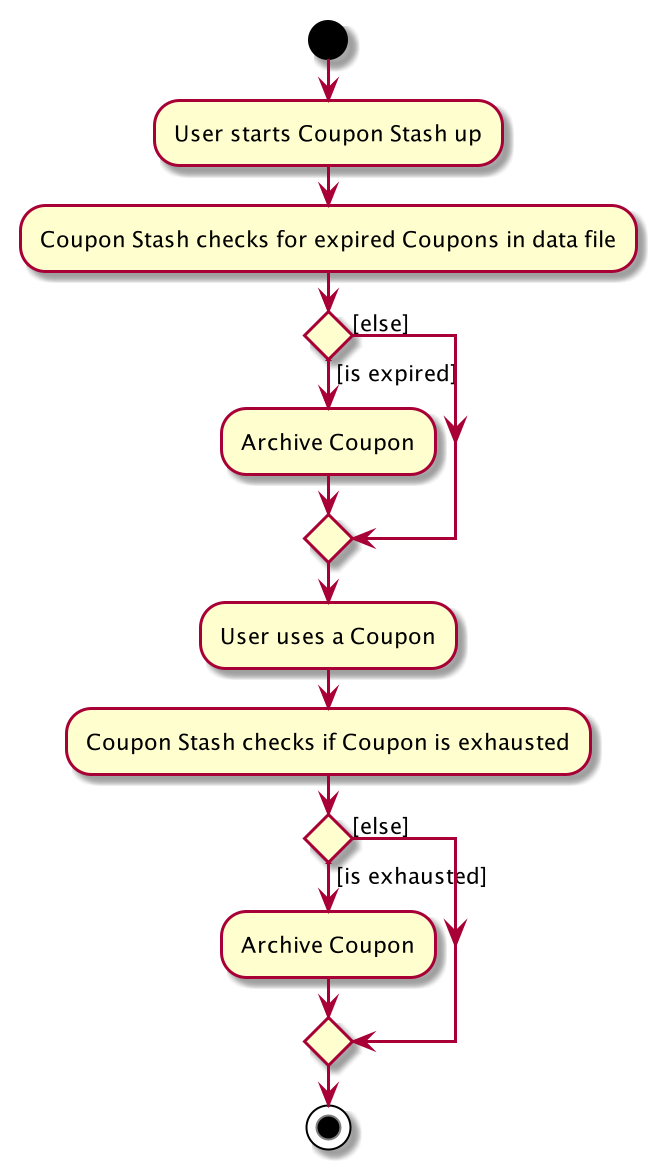

The diagram above was rendered by PlantUML. Its source (embedded in the PNG):
@startuml

skinparam ActivityFontSize 11
skinparam ArrowFontSize 11

start
:User starts Coupon Stash up;
:Coupon Stash checks for expired Coupons in data file;

if () then ([is expired])
    :Archive Coupon;
else ([else])
endif

:User uses a Coupon;
:Coupon Stash checks if Coupon is exhausted;

if () then ([is exhausted])
    :Archive Coupon;
else ([else])
endif

stop

@enduml